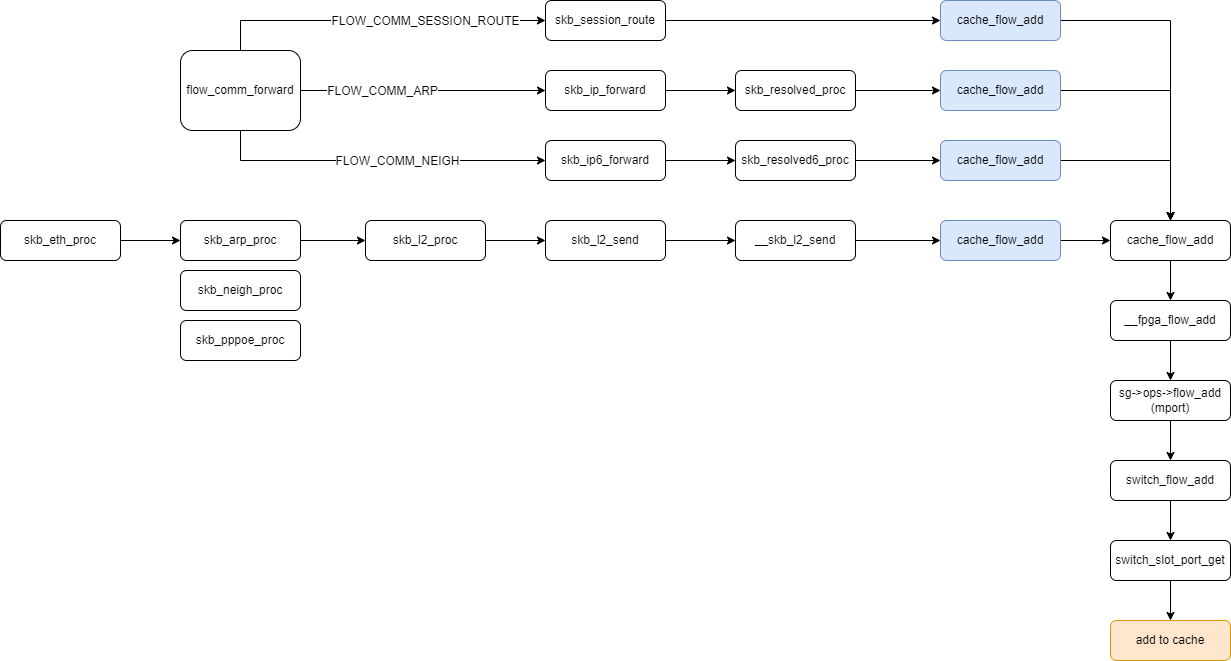

The diagram above was exported from draw.io. Its source (the exported page's mxGraphModel, read from the mxfile embedded in the PNG):
<mxGraphModel dx="1422" dy="706" grid="1" gridSize="10" guides="1" tooltips="1" connect="1" arrows="1" fold="1" page="1" pageScale="1" pageWidth="827" pageHeight="1169" math="0" shadow="0">
  <root>
    <mxCell id="0" />
    <mxCell id="1" parent="0" />
    <mxCell id="a5vBTR8MGiinBNF_BYya-76" value="" style="edgeStyle=orthogonalEdgeStyle;rounded=0;orthogonalLoop=1;jettySize=auto;html=1;startArrow=none;startFill=0;endArrow=classic;endFill=1;strokeWidth=1;" parent="1" source="a5vBTR8MGiinBNF_BYya-2" target="a5vBTR8MGiinBNF_BYya-4" edge="1">
      <mxGeometry relative="1" as="geometry" />
    </mxCell>
    <mxCell id="a5vBTR8MGiinBNF_BYya-2" value="cache_flow_add" style="rounded=1;whiteSpace=wrap;html=1;" parent="1" vertex="1">
      <mxGeometry x="1210" y="700" width="120" height="40" as="geometry" />
    </mxCell>
    <mxCell id="a5vBTR8MGiinBNF_BYya-3" value="" style="edgeStyle=none;rounded=0;orthogonalLoop=1;jettySize=auto;html=1;startArrow=none;startFill=0;endArrow=classic;endFill=1;strokeWidth=1;" parent="1" source="a5vBTR8MGiinBNF_BYya-4" target="a5vBTR8MGiinBNF_BYya-6" edge="1">
      <mxGeometry relative="1" as="geometry" />
    </mxCell>
    <mxCell id="a5vBTR8MGiinBNF_BYya-4" value="__fpga_flow_add" style="rounded=1;whiteSpace=wrap;html=1;" parent="1" vertex="1">
      <mxGeometry x="1210" y="780" width="120" height="40" as="geometry" />
    </mxCell>
    <mxCell id="a5vBTR8MGiinBNF_BYya-5" value="" style="edgeStyle=none;rounded=0;orthogonalLoop=1;jettySize=auto;html=1;startArrow=none;startFill=0;endArrow=classic;endFill=1;strokeWidth=1;" parent="1" source="a5vBTR8MGiinBNF_BYya-6" target="a5vBTR8MGiinBNF_BYya-8" edge="1">
      <mxGeometry relative="1" as="geometry" />
    </mxCell>
    <mxCell id="a5vBTR8MGiinBNF_BYya-6" value="sg-&amp;gt;ops-&amp;gt;flow_add&lt;br&gt;(mport)" style="rounded=1;whiteSpace=wrap;html=1;" parent="1" vertex="1">
      <mxGeometry x="1210" y="860" width="120" height="40" as="geometry" />
    </mxCell>
    <mxCell id="a5vBTR8MGiinBNF_BYya-7" value="" style="edgeStyle=none;rounded=0;orthogonalLoop=1;jettySize=auto;html=1;startArrow=none;startFill=0;endArrow=classic;endFill=1;strokeWidth=1;" parent="1" source="a5vBTR8MGiinBNF_BYya-8" target="a5vBTR8MGiinBNF_BYya-10" edge="1">
      <mxGeometry relative="1" as="geometry" />
    </mxCell>
    <mxCell id="a5vBTR8MGiinBNF_BYya-8" value="switch_flow_add" style="rounded=1;whiteSpace=wrap;html=1;" parent="1" vertex="1">
      <mxGeometry x="1210" y="940" width="120" height="40" as="geometry" />
    </mxCell>
    <mxCell id="a5vBTR8MGiinBNF_BYya-9" value="" style="edgeStyle=none;rounded=0;orthogonalLoop=1;jettySize=auto;html=1;startArrow=none;startFill=0;endArrow=classic;endFill=1;strokeWidth=1;" parent="1" source="a5vBTR8MGiinBNF_BYya-10" target="a5vBTR8MGiinBNF_BYya-11" edge="1">
      <mxGeometry relative="1" as="geometry" />
    </mxCell>
    <mxCell id="a5vBTR8MGiinBNF_BYya-10" value="switch_slot_port_get" style="rounded=1;whiteSpace=wrap;html=1;" parent="1" vertex="1">
      <mxGeometry x="1210" y="1020" width="120" height="40" as="geometry" />
    </mxCell>
    <mxCell id="a5vBTR8MGiinBNF_BYya-11" value="add to cache" style="rounded=1;whiteSpace=wrap;html=1;fillColor=#ffe6cc;strokeColor=#d79b00;" parent="1" vertex="1">
      <mxGeometry x="1210" y="1100" width="120" height="40" as="geometry" />
    </mxCell>
    <mxCell id="a5vBTR8MGiinBNF_BYya-20" value="" style="edgeStyle=none;rounded=0;orthogonalLoop=1;jettySize=auto;html=1;startArrow=none;startFill=0;endArrow=classic;endFill=1;strokeWidth=1;exitX=1;exitY=0.5;exitDx=0;exitDy=0;" parent="1" source="a5vBTR8MGiinBNF_BYya-21" target="a5vBTR8MGiinBNF_BYya-19" edge="1">
      <mxGeometry relative="1" as="geometry">
        <mxPoint x="779" y="720" as="sourcePoint" />
      </mxGeometry>
    </mxCell>
    <mxCell id="a5vBTR8MGiinBNF_BYya-80" value="" style="edgeStyle=orthogonalEdgeStyle;rounded=0;orthogonalLoop=1;jettySize=auto;html=1;startArrow=none;startFill=0;endArrow=classic;endFill=1;strokeWidth=1;" parent="1" source="a5vBTR8MGiinBNF_BYya-19" target="a5vBTR8MGiinBNF_BYya-2" edge="1">
      <mxGeometry relative="1" as="geometry" />
    </mxCell>
    <mxCell id="a5vBTR8MGiinBNF_BYya-19" value="cache_flow_add" style="rounded=1;whiteSpace=wrap;html=1;fillColor=#dae8fc;strokeColor=#6c8ebf;" parent="1" vertex="1">
      <mxGeometry x="1040" y="700" width="120" height="40" as="geometry" />
    </mxCell>
    <mxCell id="a5vBTR8MGiinBNF_BYya-21" value="__skb_l2_send" style="rounded=1;whiteSpace=wrap;html=1;" parent="1" vertex="1">
      <mxGeometry x="835" y="700" width="120" height="40" as="geometry" />
    </mxCell>
    <mxCell id="a5vBTR8MGiinBNF_BYya-35" value="" style="edgeStyle=orthogonalEdgeStyle;rounded=0;orthogonalLoop=1;jettySize=auto;html=1;startArrow=none;startFill=0;endArrow=classic;endFill=1;strokeWidth=1;exitX=0.5;exitY=0;exitDx=0;exitDy=0;entryX=0;entryY=0.5;entryDx=0;entryDy=0;" parent="1" source="a5vBTR8MGiinBNF_BYya-32" target="a5vBTR8MGiinBNF_BYya-34" edge="1">
      <mxGeometry relative="1" as="geometry" />
    </mxCell>
    <mxCell id="a5vBTR8MGiinBNF_BYya-66" value="FLOW_COMM_SESSION_ROUTE" style="edgeLabel;html=1;align=center;verticalAlign=middle;resizable=0;points=[];" parent="a5vBTR8MGiinBNF_BYya-35" vertex="1" connectable="0">
      <mxGeometry x="-0.2926" y="3" relative="1" as="geometry">
        <mxPoint x="96" y="3" as="offset" />
      </mxGeometry>
    </mxCell>
    <mxCell id="a5vBTR8MGiinBNF_BYya-43" style="rounded=0;orthogonalLoop=1;jettySize=auto;html=1;entryX=0;entryY=0.5;entryDx=0;entryDy=0;startArrow=none;startFill=0;endArrow=classic;endFill=1;strokeWidth=1;" parent="1" source="a5vBTR8MGiinBNF_BYya-32" target="a5vBTR8MGiinBNF_BYya-42" edge="1">
      <mxGeometry relative="1" as="geometry" />
    </mxCell>
    <mxCell id="a5vBTR8MGiinBNF_BYya-44" value="FLOW_COMM_ARP" style="edgeLabel;html=1;align=center;verticalAlign=middle;resizable=0;points=[];" parent="a5vBTR8MGiinBNF_BYya-43" vertex="1" connectable="0">
      <mxGeometry x="0.2267" y="2" relative="1" as="geometry">
        <mxPoint x="-69" y="2" as="offset" />
      </mxGeometry>
    </mxCell>
    <mxCell id="a5vBTR8MGiinBNF_BYya-50" value="" style="rounded=0;orthogonalLoop=1;jettySize=auto;html=1;startArrow=none;startFill=0;endArrow=classic;endFill=1;strokeWidth=1;entryX=0;entryY=0.5;entryDx=0;entryDy=0;exitX=0.5;exitY=1;exitDx=0;exitDy=0;edgeStyle=orthogonalEdgeStyle;" parent="1" source="a5vBTR8MGiinBNF_BYya-32" target="a5vBTR8MGiinBNF_BYya-49" edge="1">
      <mxGeometry relative="1" as="geometry" />
    </mxCell>
    <mxCell id="a5vBTR8MGiinBNF_BYya-51" value="FLOW_COMM_NEIGH" style="edgeLabel;html=1;align=center;verticalAlign=middle;resizable=0;points=[];" parent="a5vBTR8MGiinBNF_BYya-50" vertex="1" connectable="0">
      <mxGeometry x="-0.4872" y="-1" relative="1" as="geometry">
        <mxPoint x="100" y="-1" as="offset" />
      </mxGeometry>
    </mxCell>
    <mxCell id="a5vBTR8MGiinBNF_BYya-32" value="flow_comm_forward" style="rounded=1;whiteSpace=wrap;html=1;" parent="1" vertex="1">
      <mxGeometry x="280" y="530" width="120" height="80" as="geometry" />
    </mxCell>
    <mxCell id="a5vBTR8MGiinBNF_BYya-37" value="" style="edgeStyle=none;rounded=0;orthogonalLoop=1;jettySize=auto;html=1;startArrow=none;startFill=0;endArrow=classic;endFill=1;strokeWidth=1;" parent="1" source="a5vBTR8MGiinBNF_BYya-34" target="a5vBTR8MGiinBNF_BYya-36" edge="1">
      <mxGeometry relative="1" as="geometry" />
    </mxCell>
    <mxCell id="a5vBTR8MGiinBNF_BYya-34" value="skb_session_route" style="rounded=1;whiteSpace=wrap;html=1;" parent="1" vertex="1">
      <mxGeometry x="645" y="480" width="120" height="40" as="geometry" />
    </mxCell>
    <mxCell id="a5vBTR8MGiinBNF_BYya-77" style="edgeStyle=orthogonalEdgeStyle;rounded=0;orthogonalLoop=1;jettySize=auto;html=1;startArrow=none;startFill=0;endArrow=classic;endFill=1;strokeWidth=1;" parent="1" source="a5vBTR8MGiinBNF_BYya-36" target="a5vBTR8MGiinBNF_BYya-2" edge="1">
      <mxGeometry relative="1" as="geometry" />
    </mxCell>
    <mxCell id="a5vBTR8MGiinBNF_BYya-36" value="cache_flow_add" style="rounded=1;whiteSpace=wrap;html=1;fillColor=#dae8fc;strokeColor=#6c8ebf;" parent="1" vertex="1">
      <mxGeometry x="1040" y="480" width="120" height="40" as="geometry" />
    </mxCell>
    <mxCell id="a5vBTR8MGiinBNF_BYya-46" value="" style="edgeStyle=orthogonalEdgeStyle;rounded=0;orthogonalLoop=1;jettySize=auto;html=1;startArrow=none;startFill=0;endArrow=classic;endFill=1;strokeWidth=1;" parent="1" source="a5vBTR8MGiinBNF_BYya-42" target="a5vBTR8MGiinBNF_BYya-45" edge="1">
      <mxGeometry relative="1" as="geometry" />
    </mxCell>
    <mxCell id="a5vBTR8MGiinBNF_BYya-42" value="skb_ip_forward" style="rounded=1;whiteSpace=wrap;html=1;" parent="1" vertex="1">
      <mxGeometry x="645" y="550" width="120" height="40" as="geometry" />
    </mxCell>
    <mxCell id="a5vBTR8MGiinBNF_BYya-48" value="" style="edgeStyle=orthogonalEdgeStyle;rounded=0;orthogonalLoop=1;jettySize=auto;html=1;startArrow=none;startFill=0;endArrow=classic;endFill=1;strokeWidth=1;" parent="1" source="a5vBTR8MGiinBNF_BYya-45" target="a5vBTR8MGiinBNF_BYya-47" edge="1">
      <mxGeometry relative="1" as="geometry" />
    </mxCell>
    <mxCell id="a5vBTR8MGiinBNF_BYya-45" value="skb_resolved_proc" style="rounded=1;whiteSpace=wrap;html=1;" parent="1" vertex="1">
      <mxGeometry x="835" y="550" width="120" height="40" as="geometry" />
    </mxCell>
    <mxCell id="a5vBTR8MGiinBNF_BYya-78" style="edgeStyle=orthogonalEdgeStyle;rounded=0;orthogonalLoop=1;jettySize=auto;html=1;startArrow=none;startFill=0;endArrow=classic;endFill=1;strokeWidth=1;" parent="1" source="a5vBTR8MGiinBNF_BYya-47" edge="1">
      <mxGeometry relative="1" as="geometry">
        <mxPoint x="1270" y="700" as="targetPoint" />
      </mxGeometry>
    </mxCell>
    <mxCell id="a5vBTR8MGiinBNF_BYya-47" value="cache_flow_add" style="rounded=1;whiteSpace=wrap;html=1;fillColor=#dae8fc;strokeColor=#6c8ebf;" parent="1" vertex="1">
      <mxGeometry x="1040" y="550" width="120" height="40" as="geometry" />
    </mxCell>
    <mxCell id="a5vBTR8MGiinBNF_BYya-53" value="" style="edgeStyle=none;rounded=0;orthogonalLoop=1;jettySize=auto;html=1;startArrow=none;startFill=0;endArrow=classic;endFill=1;strokeWidth=1;" parent="1" source="a5vBTR8MGiinBNF_BYya-49" target="a5vBTR8MGiinBNF_BYya-52" edge="1">
      <mxGeometry relative="1" as="geometry" />
    </mxCell>
    <mxCell id="a5vBTR8MGiinBNF_BYya-49" value="skb_ip6_forward" style="rounded=1;whiteSpace=wrap;html=1;" parent="1" vertex="1">
      <mxGeometry x="645" y="620" width="120" height="40" as="geometry" />
    </mxCell>
    <mxCell id="a5vBTR8MGiinBNF_BYya-55" value="" style="edgeStyle=none;rounded=0;orthogonalLoop=1;jettySize=auto;html=1;startArrow=none;startFill=0;endArrow=classic;endFill=1;strokeWidth=1;" parent="1" source="a5vBTR8MGiinBNF_BYya-52" target="a5vBTR8MGiinBNF_BYya-54" edge="1">
      <mxGeometry relative="1" as="geometry" />
    </mxCell>
    <mxCell id="a5vBTR8MGiinBNF_BYya-52" value="skb_resolved6_proc" style="rounded=1;whiteSpace=wrap;html=1;" parent="1" vertex="1">
      <mxGeometry x="835" y="620" width="120" height="40" as="geometry" />
    </mxCell>
    <mxCell id="a5vBTR8MGiinBNF_BYya-79" style="edgeStyle=orthogonalEdgeStyle;rounded=0;orthogonalLoop=1;jettySize=auto;html=1;startArrow=none;startFill=0;endArrow=classic;endFill=1;strokeWidth=1;" parent="1" source="a5vBTR8MGiinBNF_BYya-54" edge="1">
      <mxGeometry relative="1" as="geometry">
        <mxPoint x="1270" y="700" as="targetPoint" />
      </mxGeometry>
    </mxCell>
    <mxCell id="a5vBTR8MGiinBNF_BYya-54" value="cache_flow_add" style="rounded=1;whiteSpace=wrap;html=1;fillColor=#dae8fc;strokeColor=#6c8ebf;" parent="1" vertex="1">
      <mxGeometry x="1040" y="620" width="120" height="40" as="geometry" />
    </mxCell>
    <mxCell id="a5vBTR8MGiinBNF_BYya-62" value="" style="edgeStyle=none;rounded=0;orthogonalLoop=1;jettySize=auto;html=1;startArrow=none;startFill=0;endArrow=classic;endFill=1;strokeWidth=1;" parent="1" source="a5vBTR8MGiinBNF_BYya-60" target="a5vBTR8MGiinBNF_BYya-21" edge="1">
      <mxGeometry relative="1" as="geometry" />
    </mxCell>
    <mxCell id="a5vBTR8MGiinBNF_BYya-60" value="skb_l2_send" style="rounded=1;whiteSpace=wrap;html=1;" parent="1" vertex="1">
      <mxGeometry x="645" y="700" width="120" height="40" as="geometry" />
    </mxCell>
    <mxCell id="a5vBTR8MGiinBNF_BYya-65" value="" style="edgeStyle=none;rounded=0;orthogonalLoop=1;jettySize=auto;html=1;startArrow=none;startFill=0;endArrow=classic;endFill=1;strokeWidth=1;" parent="1" source="a5vBTR8MGiinBNF_BYya-64" target="a5vBTR8MGiinBNF_BYya-60" edge="1">
      <mxGeometry relative="1" as="geometry" />
    </mxCell>
    <mxCell id="a5vBTR8MGiinBNF_BYya-64" value="skb_l2_proc" style="rounded=1;whiteSpace=wrap;html=1;" parent="1" vertex="1">
      <mxGeometry x="465" y="700" width="120" height="40" as="geometry" />
    </mxCell>
    <mxCell id="a5vBTR8MGiinBNF_BYya-75" value="" style="edgeStyle=orthogonalEdgeStyle;rounded=0;orthogonalLoop=1;jettySize=auto;html=1;startArrow=none;startFill=0;endArrow=classic;endFill=1;strokeWidth=1;" parent="1" source="a5vBTR8MGiinBNF_BYya-69" target="a5vBTR8MGiinBNF_BYya-64" edge="1">
      <mxGeometry relative="1" as="geometry" />
    </mxCell>
    <mxCell id="a5vBTR8MGiinBNF_BYya-69" value="skb_arp_proc" style="rounded=1;whiteSpace=wrap;html=1;" parent="1" vertex="1">
      <mxGeometry x="280" y="700" width="120" height="40" as="geometry" />
    </mxCell>
    <mxCell id="a5vBTR8MGiinBNF_BYya-71" value="skb_neigh_proc" style="rounded=1;whiteSpace=wrap;html=1;" parent="1" vertex="1">
      <mxGeometry x="280" y="750" width="120" height="40" as="geometry" />
    </mxCell>
    <mxCell id="a5vBTR8MGiinBNF_BYya-72" value="skb_pppoe_proc" style="rounded=1;whiteSpace=wrap;html=1;" parent="1" vertex="1">
      <mxGeometry x="280" y="800" width="120" height="40" as="geometry" />
    </mxCell>
    <mxCell id="a5vBTR8MGiinBNF_BYya-74" value="" style="edgeStyle=orthogonalEdgeStyle;rounded=0;orthogonalLoop=1;jettySize=auto;html=1;startArrow=none;startFill=0;endArrow=classic;endFill=1;strokeWidth=1;entryX=0;entryY=0.5;entryDx=0;entryDy=0;" parent="1" source="a5vBTR8MGiinBNF_BYya-73" target="a5vBTR8MGiinBNF_BYya-69" edge="1">
      <mxGeometry relative="1" as="geometry" />
    </mxCell>
    <mxCell id="a5vBTR8MGiinBNF_BYya-73" value="skb_eth_proc" style="rounded=1;whiteSpace=wrap;html=1;" parent="1" vertex="1">
      <mxGeometry x="100" y="700" width="120" height="40" as="geometry" />
    </mxCell>
  </root>
</mxGraphModel>